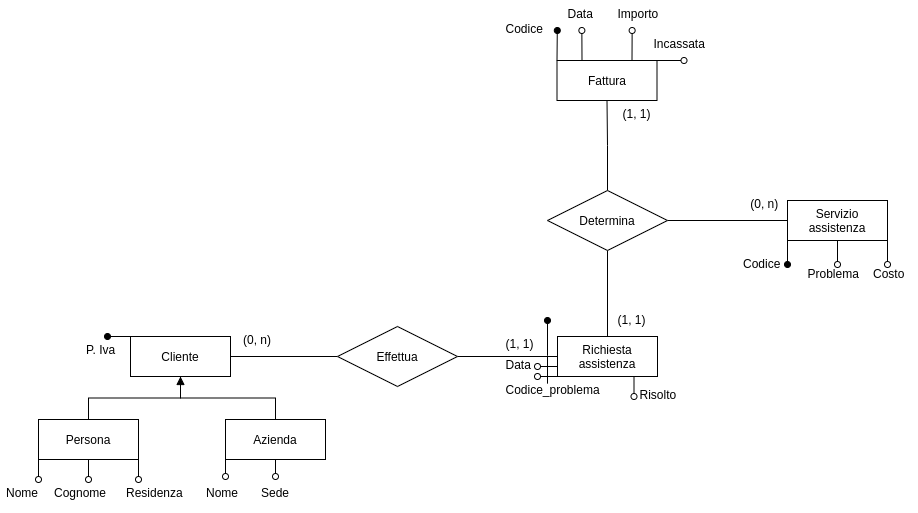

The diagram above was exported from draw.io. Its source (the exported page's mxGraphModel, read from the mxfile embedded in the PNG):
<mxGraphModel dx="868" dy="396" grid="1" gridSize="10" guides="1" tooltips="1" connect="1" arrows="1" fold="1" page="1" pageScale="1" pageWidth="850" pageHeight="1100" math="0" shadow="0" extFonts="Permanent Marker^https://fonts.googleapis.com/css?family=Permanent+Marker">
  <root>
    <mxCell id="0" />
    <mxCell id="1" parent="0" />
    <mxCell id="T8DF2YamaWrAPd1jNQqO-1" style="edgeStyle=orthogonalEdgeStyle;rounded=0;orthogonalLoop=1;jettySize=auto;html=1;exitX=0;exitY=0;exitDx=0;exitDy=0;endArrow=oval;endFill=1;" parent="1" source="T8DF2YamaWrAPd1jNQqO-2" edge="1">
      <mxGeometry relative="1" as="geometry">
        <mxPoint x="219.99999999999955" y="525.9999999999998" as="targetPoint" />
      </mxGeometry>
    </mxCell>
    <mxCell id="T8DF2YamaWrAPd1jNQqO-20" style="edgeStyle=orthogonalEdgeStyle;rounded=0;orthogonalLoop=1;jettySize=auto;html=1;exitX=1;exitY=0.5;exitDx=0;exitDy=0;entryX=0;entryY=0.5;entryDx=0;entryDy=0;endArrow=none;endFill=0;" parent="1" source="T8DF2YamaWrAPd1jNQqO-2" target="T8DF2YamaWrAPd1jNQqO-18" edge="1">
      <mxGeometry relative="1" as="geometry" />
    </mxCell>
    <mxCell id="T8DF2YamaWrAPd1jNQqO-2" value="&lt;font style=&quot;font-size: 12px&quot;&gt;Cliente&lt;/font&gt;" style="whiteSpace=wrap;html=1;align=center;" parent="1" vertex="1">
      <mxGeometry x="243" y="526" width="100" height="40" as="geometry" />
    </mxCell>
    <mxCell id="T8DF2YamaWrAPd1jNQqO-3" value="P. Iva" style="text;strokeColor=none;fillColor=none;spacingLeft=4;spacingRight=4;overflow=hidden;rotatable=0;points=[[0,0.5],[1,0.5]];portConstraint=eastwest;fontSize=12;" parent="1" vertex="1">
      <mxGeometry x="193" y="526" width="40" height="30" as="geometry" />
    </mxCell>
    <mxCell id="T8DF2YamaWrAPd1jNQqO-4" style="edgeStyle=orthogonalEdgeStyle;rounded=0;orthogonalLoop=1;jettySize=auto;html=1;exitX=0;exitY=1;exitDx=0;exitDy=0;endArrow=oval;endFill=0;" parent="1" source="T8DF2YamaWrAPd1jNQqO-8" edge="1">
      <mxGeometry relative="1" as="geometry">
        <mxPoint x="151" y="669" as="targetPoint" />
      </mxGeometry>
    </mxCell>
    <mxCell id="T8DF2YamaWrAPd1jNQqO-5" style="edgeStyle=orthogonalEdgeStyle;rounded=0;orthogonalLoop=1;jettySize=auto;html=1;exitX=0.5;exitY=1;exitDx=0;exitDy=0;endArrow=oval;endFill=0;" parent="1" source="T8DF2YamaWrAPd1jNQqO-8" edge="1">
      <mxGeometry relative="1" as="geometry">
        <mxPoint x="201" y="669" as="targetPoint" />
      </mxGeometry>
    </mxCell>
    <mxCell id="T8DF2YamaWrAPd1jNQqO-6" style="edgeStyle=orthogonalEdgeStyle;rounded=0;orthogonalLoop=1;jettySize=auto;html=1;exitX=1;exitY=1;exitDx=0;exitDy=0;endArrow=oval;endFill=0;" parent="1" source="T8DF2YamaWrAPd1jNQqO-8" edge="1">
      <mxGeometry relative="1" as="geometry">
        <mxPoint x="251" y="669" as="targetPoint" />
      </mxGeometry>
    </mxCell>
    <mxCell id="T8DF2YamaWrAPd1jNQqO-7" style="edgeStyle=orthogonalEdgeStyle;rounded=0;orthogonalLoop=1;jettySize=auto;html=1;exitX=0.5;exitY=0;exitDx=0;exitDy=0;entryX=0.5;entryY=1;entryDx=0;entryDy=0;endArrow=none;endFill=0;" parent="1" source="T8DF2YamaWrAPd1jNQqO-8" target="T8DF2YamaWrAPd1jNQqO-2" edge="1">
      <mxGeometry relative="1" as="geometry" />
    </mxCell>
    <mxCell id="T8DF2YamaWrAPd1jNQqO-8" value="Persona" style="whiteSpace=wrap;html=1;align=center;" parent="1" vertex="1">
      <mxGeometry x="151" y="609" width="100" height="40" as="geometry" />
    </mxCell>
    <mxCell id="T8DF2YamaWrAPd1jNQqO-9" style="edgeStyle=orthogonalEdgeStyle;rounded=0;orthogonalLoop=1;jettySize=auto;html=1;exitX=0;exitY=1;exitDx=0;exitDy=0;endArrow=oval;endFill=0;" parent="1" source="T8DF2YamaWrAPd1jNQqO-12" edge="1">
      <mxGeometry relative="1" as="geometry">
        <mxPoint x="338" y="665.9999999999998" as="targetPoint" />
      </mxGeometry>
    </mxCell>
    <mxCell id="T8DF2YamaWrAPd1jNQqO-10" style="edgeStyle=orthogonalEdgeStyle;rounded=0;orthogonalLoop=1;jettySize=auto;html=1;exitX=0.5;exitY=1;exitDx=0;exitDy=0;endArrow=oval;endFill=0;" parent="1" source="T8DF2YamaWrAPd1jNQqO-12" edge="1">
      <mxGeometry relative="1" as="geometry">
        <mxPoint x="388" y="665.9999999999998" as="targetPoint" />
      </mxGeometry>
    </mxCell>
    <mxCell id="T8DF2YamaWrAPd1jNQqO-11" style="edgeStyle=orthogonalEdgeStyle;rounded=0;orthogonalLoop=1;jettySize=auto;html=1;exitX=0.5;exitY=0;exitDx=0;exitDy=0;endArrow=block;endFill=1;" parent="1" source="T8DF2YamaWrAPd1jNQqO-12" edge="1">
      <mxGeometry relative="1" as="geometry">
        <mxPoint x="293" y="565.9999999999998" as="targetPoint" />
      </mxGeometry>
    </mxCell>
    <mxCell id="T8DF2YamaWrAPd1jNQqO-12" value="Azienda" style="whiteSpace=wrap;html=1;align=center;" parent="1" vertex="1">
      <mxGeometry x="338" y="609" width="100" height="40" as="geometry" />
    </mxCell>
    <mxCell id="T8DF2YamaWrAPd1jNQqO-13" value="Nome" style="text;strokeColor=none;fillColor=none;spacingLeft=4;spacingRight=4;overflow=hidden;rotatable=0;points=[[0,0.5],[1,0.5]];portConstraint=eastwest;fontSize=12;" parent="1" vertex="1">
      <mxGeometry x="113" y="669" width="48" height="30" as="geometry" />
    </mxCell>
    <mxCell id="T8DF2YamaWrAPd1jNQqO-14" value="Cognome" style="text;strokeColor=none;fillColor=none;spacingLeft=4;spacingRight=4;overflow=hidden;rotatable=0;points=[[0,0.5],[1,0.5]];portConstraint=eastwest;fontSize=12;" parent="1" vertex="1">
      <mxGeometry x="161" y="669" width="70" height="30" as="geometry" />
    </mxCell>
    <mxCell id="T8DF2YamaWrAPd1jNQqO-15" value="Residenza&#10;" style="text;strokeColor=none;fillColor=none;spacingLeft=4;spacingRight=4;overflow=hidden;rotatable=0;points=[[0,0.5],[1,0.5]];portConstraint=eastwest;fontSize=12;" parent="1" vertex="1">
      <mxGeometry x="233" y="669" width="70" height="30" as="geometry" />
    </mxCell>
    <mxCell id="T8DF2YamaWrAPd1jNQqO-16" value="Nome&#10;" style="text;strokeColor=none;fillColor=none;spacingLeft=4;spacingRight=4;overflow=hidden;rotatable=0;points=[[0,0.5],[1,0.5]];portConstraint=eastwest;fontSize=12;" parent="1" vertex="1">
      <mxGeometry x="313" y="669" width="50" height="30" as="geometry" />
    </mxCell>
    <mxCell id="T8DF2YamaWrAPd1jNQqO-17" value="Sede&#10;" style="text;strokeColor=none;fillColor=none;spacingLeft=4;spacingRight=4;overflow=hidden;rotatable=0;points=[[0,0.5],[1,0.5]];portConstraint=eastwest;fontSize=12;" parent="1" vertex="1">
      <mxGeometry x="368" y="669" width="40" height="30" as="geometry" />
    </mxCell>
    <mxCell id="IUTNW92ca-S8ubOSWwLl-2" style="edgeStyle=orthogonalEdgeStyle;rounded=0;orthogonalLoop=1;jettySize=auto;html=1;exitX=1;exitY=0.5;exitDx=0;exitDy=0;endArrow=none;endFill=0;" parent="1" source="T8DF2YamaWrAPd1jNQqO-18" target="IUTNW92ca-S8ubOSWwLl-1" edge="1">
      <mxGeometry relative="1" as="geometry" />
    </mxCell>
    <mxCell id="T8DF2YamaWrAPd1jNQqO-18" value="Effettua" style="shape=rhombus;perimeter=rhombusPerimeter;whiteSpace=wrap;html=1;align=center;" parent="1" vertex="1">
      <mxGeometry x="450" y="516" width="120" height="60" as="geometry" />
    </mxCell>
    <mxCell id="T8DF2YamaWrAPd1jNQqO-37" style="edgeStyle=orthogonalEdgeStyle;rounded=0;orthogonalLoop=1;jettySize=auto;html=1;exitX=0;exitY=1;exitDx=0;exitDy=0;endArrow=oval;endFill=1;" parent="1" source="T8DF2YamaWrAPd1jNQqO-19" edge="1">
      <mxGeometry relative="1" as="geometry">
        <mxPoint x="900" y="454" as="targetPoint" />
      </mxGeometry>
    </mxCell>
    <mxCell id="T8DF2YamaWrAPd1jNQqO-38" style="edgeStyle=orthogonalEdgeStyle;rounded=0;orthogonalLoop=1;jettySize=auto;html=1;exitX=0.5;exitY=1;exitDx=0;exitDy=0;endArrow=oval;endFill=0;" parent="1" source="T8DF2YamaWrAPd1jNQqO-19" edge="1">
      <mxGeometry relative="1" as="geometry">
        <mxPoint x="950" y="454" as="targetPoint" />
      </mxGeometry>
    </mxCell>
    <mxCell id="T8DF2YamaWrAPd1jNQqO-39" style="edgeStyle=orthogonalEdgeStyle;rounded=0;orthogonalLoop=1;jettySize=auto;html=1;exitX=1;exitY=1;exitDx=0;exitDy=0;endArrow=oval;endFill=0;" parent="1" source="T8DF2YamaWrAPd1jNQqO-19" edge="1">
      <mxGeometry relative="1" as="geometry">
        <mxPoint x="1000" y="454" as="targetPoint" />
      </mxGeometry>
    </mxCell>
    <mxCell id="T8DF2YamaWrAPd1jNQqO-19" value="Servizio assistenza" style="whiteSpace=wrap;html=1;align=center;" parent="1" vertex="1">
      <mxGeometry x="900" y="390" width="100" height="40" as="geometry" />
    </mxCell>
    <mxCell id="T8DF2YamaWrAPd1jNQqO-36" style="edgeStyle=orthogonalEdgeStyle;rounded=0;orthogonalLoop=1;jettySize=auto;html=1;exitX=0.5;exitY=0;exitDx=0;exitDy=0;entryX=0.5;entryY=1;entryDx=0;entryDy=0;endArrow=none;endFill=0;" parent="1" source="T8DF2YamaWrAPd1jNQqO-22" target="T8DF2YamaWrAPd1jNQqO-30" edge="1">
      <mxGeometry relative="1" as="geometry" />
    </mxCell>
    <mxCell id="IUTNW92ca-S8ubOSWwLl-4" style="edgeStyle=orthogonalEdgeStyle;rounded=0;orthogonalLoop=1;jettySize=auto;html=1;exitX=1;exitY=0.5;exitDx=0;exitDy=0;entryX=0;entryY=0.5;entryDx=0;entryDy=0;endArrow=none;endFill=0;" parent="1" source="T8DF2YamaWrAPd1jNQqO-22" target="T8DF2YamaWrAPd1jNQqO-19" edge="1">
      <mxGeometry relative="1" as="geometry" />
    </mxCell>
    <mxCell id="IUTNW92ca-S8ubOSWwLl-5" style="edgeStyle=orthogonalEdgeStyle;rounded=0;orthogonalLoop=1;jettySize=auto;html=1;exitX=0.5;exitY=1;exitDx=0;exitDy=0;endArrow=none;endFill=0;" parent="1" source="T8DF2YamaWrAPd1jNQqO-22" target="IUTNW92ca-S8ubOSWwLl-1" edge="1">
      <mxGeometry relative="1" as="geometry" />
    </mxCell>
    <mxCell id="T8DF2YamaWrAPd1jNQqO-22" value="Determina" style="shape=rhombus;perimeter=rhombusPerimeter;whiteSpace=wrap;html=1;align=center;" parent="1" vertex="1">
      <mxGeometry x="660" y="380" width="120" height="60" as="geometry" />
    </mxCell>
    <mxCell id="T8DF2YamaWrAPd1jNQqO-26" style="edgeStyle=orthogonalEdgeStyle;rounded=0;orthogonalLoop=1;jettySize=auto;html=1;exitX=0;exitY=0;exitDx=0;exitDy=0;endArrow=oval;endFill=1;" parent="1" source="T8DF2YamaWrAPd1jNQqO-30" edge="1">
      <mxGeometry relative="1" as="geometry">
        <mxPoint x="669.7857142857142" y="220" as="targetPoint" />
      </mxGeometry>
    </mxCell>
    <mxCell id="T8DF2YamaWrAPd1jNQqO-27" style="edgeStyle=orthogonalEdgeStyle;rounded=0;orthogonalLoop=1;jettySize=auto;html=1;exitX=0.25;exitY=0;exitDx=0;exitDy=0;endArrow=oval;endFill=0;" parent="1" source="T8DF2YamaWrAPd1jNQqO-30" edge="1">
      <mxGeometry relative="1" as="geometry">
        <mxPoint x="694.3571428571431" y="220" as="targetPoint" />
      </mxGeometry>
    </mxCell>
    <mxCell id="T8DF2YamaWrAPd1jNQqO-28" style="edgeStyle=orthogonalEdgeStyle;rounded=0;orthogonalLoop=1;jettySize=auto;html=1;exitX=0.75;exitY=0;exitDx=0;exitDy=0;endArrow=oval;endFill=0;" parent="1" source="T8DF2YamaWrAPd1jNQqO-30" edge="1">
      <mxGeometry relative="1" as="geometry">
        <mxPoint x="744.6428571428564" y="220" as="targetPoint" />
      </mxGeometry>
    </mxCell>
    <mxCell id="T8DF2YamaWrAPd1jNQqO-29" style="edgeStyle=orthogonalEdgeStyle;rounded=0;orthogonalLoop=1;jettySize=auto;html=1;exitX=1;exitY=0;exitDx=0;exitDy=0;endArrow=oval;endFill=0;" parent="1" source="T8DF2YamaWrAPd1jNQqO-30" edge="1">
      <mxGeometry relative="1" as="geometry">
        <mxPoint x="796.4999999999995" y="250.14285714285722" as="targetPoint" />
      </mxGeometry>
    </mxCell>
    <mxCell id="T8DF2YamaWrAPd1jNQqO-30" value="Fattura" style="whiteSpace=wrap;html=1;align=center;" parent="1" vertex="1">
      <mxGeometry x="669.5" y="250" width="100" height="40" as="geometry" />
    </mxCell>
    <mxCell id="T8DF2YamaWrAPd1jNQqO-31" value="Codice" style="text;strokeColor=none;fillColor=none;spacingLeft=4;spacingRight=4;overflow=hidden;rotatable=0;points=[[0,0.5],[1,0.5]];portConstraint=eastwest;fontSize=12;" parent="1" vertex="1">
      <mxGeometry x="612.5" y="205" width="60" height="30" as="geometry" />
    </mxCell>
    <mxCell id="T8DF2YamaWrAPd1jNQqO-32" value="Data" style="text;strokeColor=none;fillColor=none;spacingLeft=4;spacingRight=4;overflow=hidden;rotatable=0;points=[[0,0.5],[1,0.5]];portConstraint=eastwest;fontSize=12;" parent="1" vertex="1">
      <mxGeometry x="674.5" y="190" width="40" height="30" as="geometry" />
    </mxCell>
    <mxCell id="T8DF2YamaWrAPd1jNQqO-33" value="Importo" style="text;strokeColor=none;fillColor=none;spacingLeft=4;spacingRight=4;overflow=hidden;rotatable=0;points=[[0,0.5],[1,0.5]];portConstraint=eastwest;fontSize=12;" parent="1" vertex="1">
      <mxGeometry x="724.5" y="190" width="62" height="30" as="geometry" />
    </mxCell>
    <mxCell id="T8DF2YamaWrAPd1jNQqO-34" value="Incassata" style="text;strokeColor=none;fillColor=none;spacingLeft=4;spacingRight=4;overflow=hidden;rotatable=0;points=[[0,0.5],[1,0.5]];portConstraint=eastwest;fontSize=12;" parent="1" vertex="1">
      <mxGeometry x="760.5" y="220" width="67" height="30" as="geometry" />
    </mxCell>
    <mxCell id="T8DF2YamaWrAPd1jNQqO-40" value="Codice " style="text;strokeColor=none;fillColor=none;spacingLeft=4;spacingRight=4;overflow=hidden;rotatable=0;points=[[0,0.5],[1,0.5]];portConstraint=eastwest;fontSize=12;" parent="1" vertex="1">
      <mxGeometry x="850" y="440" width="54.5" height="30" as="geometry" />
    </mxCell>
    <mxCell id="T8DF2YamaWrAPd1jNQqO-41" value="Problema" style="text;strokeColor=none;fillColor=none;spacingLeft=4;spacingRight=4;overflow=hidden;rotatable=0;points=[[0,0.5],[1,0.5]];portConstraint=eastwest;fontSize=12;" parent="1" vertex="1">
      <mxGeometry x="914.5" y="450" width="65.5" height="30" as="geometry" />
    </mxCell>
    <mxCell id="T8DF2YamaWrAPd1jNQqO-42" value="Costo" style="text;strokeColor=none;fillColor=none;spacingLeft=4;spacingRight=4;overflow=hidden;rotatable=0;points=[[0,0.5],[1,0.5]];portConstraint=eastwest;fontSize=12;" parent="1" vertex="1">
      <mxGeometry x="980" y="450" width="50" height="30" as="geometry" />
    </mxCell>
    <mxCell id="T8DF2YamaWrAPd1jNQqO-43" value="(0, n)" style="text;strokeColor=none;fillColor=none;spacingLeft=4;spacingRight=4;overflow=hidden;rotatable=0;points=[[0,0.5],[1,0.5]];portConstraint=eastwest;fontSize=12;" parent="1" vertex="1">
      <mxGeometry x="350" y="516" width="40" height="30" as="geometry" />
    </mxCell>
    <mxCell id="T8DF2YamaWrAPd1jNQqO-44" value="(1, 1)" style="text;strokeColor=none;fillColor=none;spacingLeft=4;spacingRight=4;overflow=hidden;rotatable=0;points=[[0,0.5],[1,0.5]];portConstraint=eastwest;fontSize=12;" parent="1" vertex="1">
      <mxGeometry x="612.5" y="520" width="40" height="30" as="geometry" />
    </mxCell>
    <mxCell id="T8DF2YamaWrAPd1jNQqO-45" value="(0, n)" style="text;strokeColor=none;fillColor=none;spacingLeft=4;spacingRight=4;overflow=hidden;rotatable=0;points=[[0,0.5],[1,0.5]];portConstraint=eastwest;fontSize=12;" parent="1" vertex="1">
      <mxGeometry x="857.25" y="380" width="40" height="30" as="geometry" />
    </mxCell>
    <mxCell id="T8DF2YamaWrAPd1jNQqO-48" value="(1, 1)" style="text;strokeColor=none;fillColor=none;spacingLeft=4;spacingRight=4;overflow=hidden;rotatable=0;points=[[0,0.5],[1,0.5]];portConstraint=eastwest;fontSize=12;" parent="1" vertex="1">
      <mxGeometry x="729.5" y="290" width="40" height="30" as="geometry" />
    </mxCell>
    <mxCell id="IUTNW92ca-S8ubOSWwLl-6" style="edgeStyle=orthogonalEdgeStyle;rounded=0;orthogonalLoop=1;jettySize=auto;html=1;exitX=0;exitY=0.75;exitDx=0;exitDy=0;endArrow=oval;endFill=0;" parent="1" source="IUTNW92ca-S8ubOSWwLl-1" edge="1">
      <mxGeometry relative="1" as="geometry">
        <mxPoint x="650" y="556" as="targetPoint" />
      </mxGeometry>
    </mxCell>
    <mxCell id="IUTNW92ca-S8ubOSWwLl-7" style="edgeStyle=orthogonalEdgeStyle;rounded=0;orthogonalLoop=1;jettySize=auto;html=1;exitX=0;exitY=1;exitDx=0;exitDy=0;endArrow=oval;endFill=0;" parent="1" source="IUTNW92ca-S8ubOSWwLl-1" edge="1">
      <mxGeometry relative="1" as="geometry">
        <mxPoint x="650" y="566" as="targetPoint" />
      </mxGeometry>
    </mxCell>
    <mxCell id="IUTNW92ca-S8ubOSWwLl-11" style="edgeStyle=orthogonalEdgeStyle;rounded=0;orthogonalLoop=1;jettySize=auto;html=1;exitX=0.75;exitY=1;exitDx=0;exitDy=0;endArrow=oval;endFill=0;" parent="1" source="IUTNW92ca-S8ubOSWwLl-1" edge="1">
      <mxGeometry relative="1" as="geometry">
        <mxPoint x="746.5" y="586" as="targetPoint" />
      </mxGeometry>
    </mxCell>
    <mxCell id="IUTNW92ca-S8ubOSWwLl-1" value="Richiesta assistenza" style="whiteSpace=wrap;html=1;align=center;" parent="1" vertex="1">
      <mxGeometry x="670" y="526" width="100" height="40" as="geometry" />
    </mxCell>
    <mxCell id="IUTNW92ca-S8ubOSWwLl-9" value="Data" style="text;strokeColor=none;fillColor=none;spacingLeft=4;spacingRight=4;overflow=hidden;rotatable=0;points=[[0,0.5],[1,0.5]];portConstraint=eastwest;fontSize=12;" parent="1" vertex="1">
      <mxGeometry x="612.5" y="541" width="40" height="30" as="geometry" />
    </mxCell>
    <mxCell id="IUTNW92ca-S8ubOSWwLl-10" value="Codice_problema" style="text;strokeColor=none;fillColor=none;spacingLeft=4;spacingRight=4;overflow=hidden;rotatable=0;points=[[0,0.5],[1,0.5]];portConstraint=eastwest;fontSize=12;" parent="1" vertex="1">
      <mxGeometry x="612.5" y="566" width="107.5" height="30" as="geometry" />
    </mxCell>
    <mxCell id="IUTNW92ca-S8ubOSWwLl-13" value="Risolto&#10;" style="text;strokeColor=none;fillColor=none;spacingLeft=4;spacingRight=4;overflow=hidden;rotatable=0;points=[[0,0.5],[1,0.5]];portConstraint=eastwest;fontSize=12;" parent="1" vertex="1">
      <mxGeometry x="746.5" y="571" width="53.5" height="30" as="geometry" />
    </mxCell>
    <mxCell id="IUTNW92ca-S8ubOSWwLl-14" value="" style="endArrow=oval;html=1;rounded=0;endFill=1;" parent="1" edge="1">
      <mxGeometry relative="1" as="geometry">
        <mxPoint x="660" y="573.16" as="sourcePoint" />
        <mxPoint x="660" y="510" as="targetPoint" />
        <Array as="points">
          <mxPoint x="660" y="544.8299999999999" />
        </Array>
      </mxGeometry>
    </mxCell>
    <mxCell id="IUTNW92ca-S8ubOSWwLl-15" value="(1, 1)" style="text;strokeColor=none;fillColor=none;spacingLeft=4;spacingRight=4;overflow=hidden;rotatable=0;points=[[0,0.5],[1,0.5]];portConstraint=eastwest;fontSize=12;" parent="1" vertex="1">
      <mxGeometry x="724.5" y="496" width="40" height="30" as="geometry" />
    </mxCell>
  </root>
</mxGraphModel>